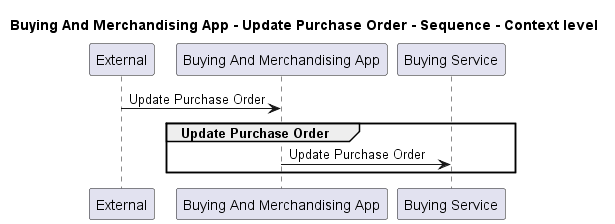

The diagram above was rendered by PlantUML. Its source (embedded in the PNG):
@startuml
!pragma layout smetana

title Buying And Merchandising App - Update Purchase Order - Sequence - Context level

participant "External" as C4InterFlow.SoftwareSystems.ExternalSystem
participant "Buying And Merchandising App" as ECommercePlatform.SoftwareSystems.BuyingAndMerchandisingApp
participant "Buying Service" as ECommercePlatform.SoftwareSystems.BuyingService

C4InterFlow.SoftwareSystems.ExternalSystem -> ECommercePlatform.SoftwareSystems.BuyingAndMerchandisingApp : Update Purchase Order
group Update Purchase Order
ECommercePlatform.SoftwareSystems.BuyingAndMerchandisingApp -> ECommercePlatform.SoftwareSystems.BuyingService : Update Purchase Order
end


@enduml